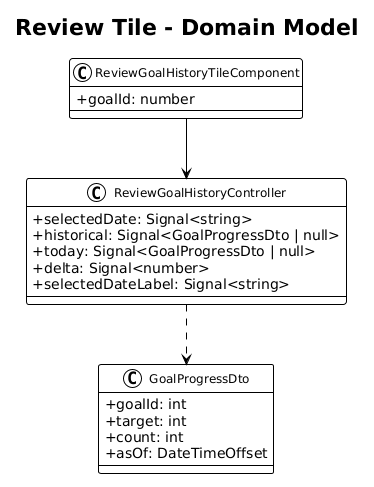

The diagram above was rendered by PlantUML. Its source (embedded in the PNG):
@startuml
!theme plain
skinparam classAttributeIconSize 0
skinparam classFontSize 12

title Review Tile - Domain Model

class GoalProgressDto {
    +goalId: int
    +target: int
    +count: int
    +asOf: DateTimeOffset
}

class ReviewGoalHistoryController {
    +selectedDate: Signal<string>
    +historical: Signal<GoalProgressDto | null>
    +today: Signal<GoalProgressDto | null>
    +delta: Signal<number>
    +selectedDateLabel: Signal<string>
}

class ReviewGoalHistoryTileComponent {
    +goalId: number
}

ReviewGoalHistoryTileComponent --> ReviewGoalHistoryController
ReviewGoalHistoryController ..> GoalProgressDto
@enduml